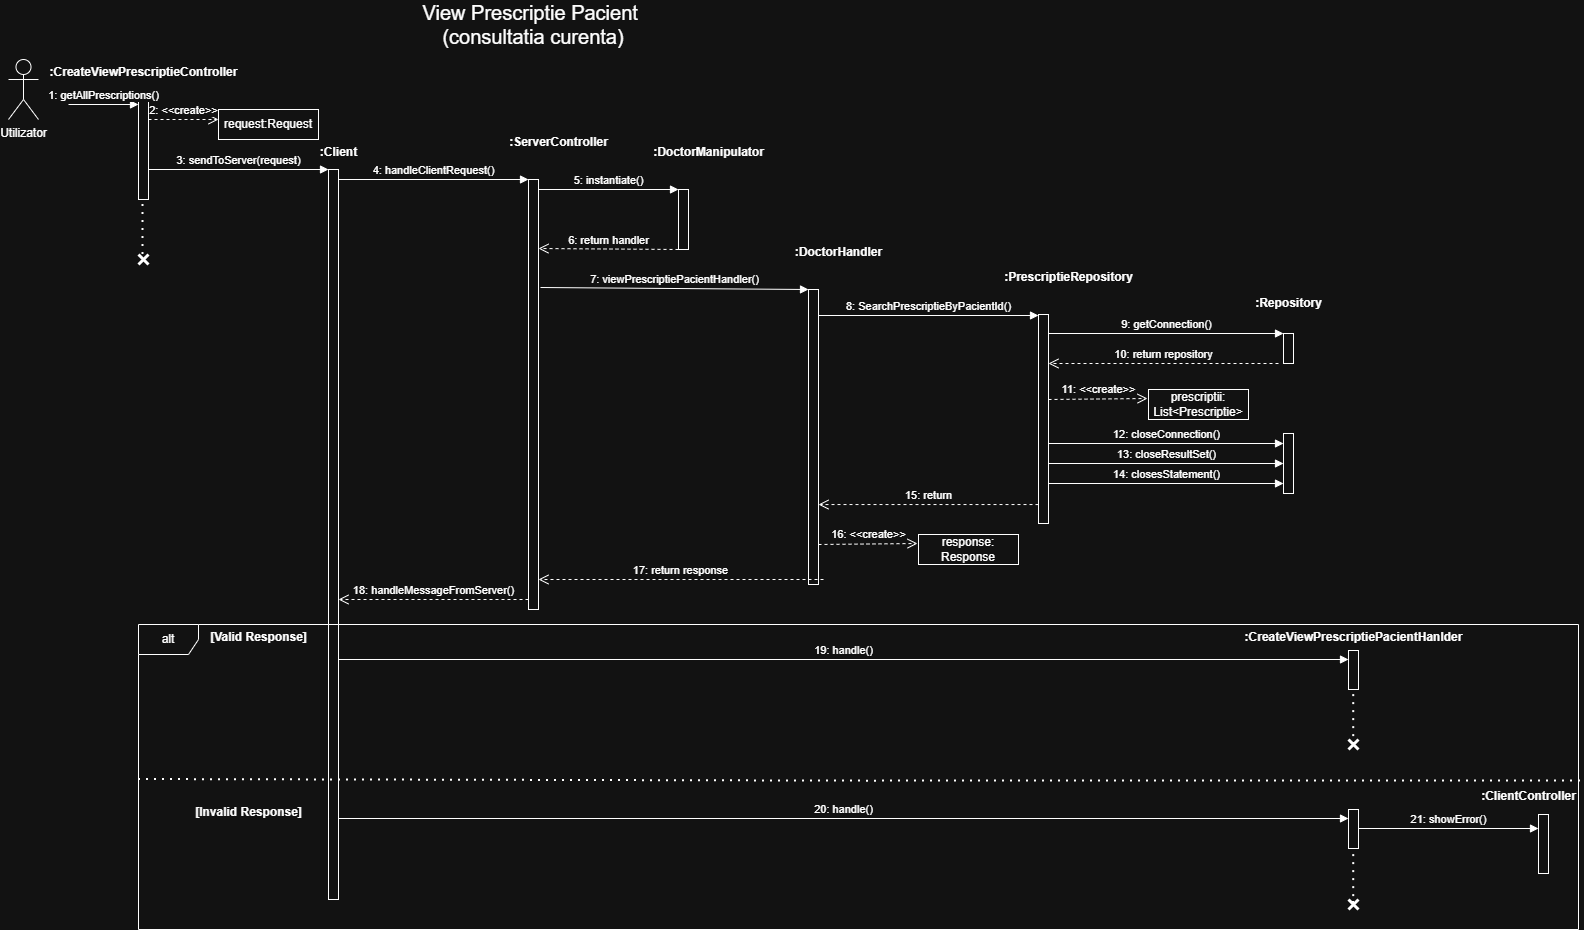

The diagram above was exported from draw.io. Its source (the exported page's mxGraphModel, read from the mxfile embedded in the PNG):
<mxGraphModel dx="1011" dy="501" grid="1" gridSize="10" guides="1" tooltips="1" connect="1" arrows="1" fold="1" page="1" pageScale="1" pageWidth="850" pageHeight="1100" math="0" shadow="0">
  <root>
    <mxCell id="0" />
    <mxCell id="1" parent="0" />
    <mxCell id="ZN3hKWG4oWz7TDbgEl-z-1" value="Utilizator" style="shape=umlActor;verticalLabelPosition=bottom;verticalAlign=top;html=1;outlineConnect=0;" parent="1" vertex="1">
      <mxGeometry x="150" y="200" width="30" height="60" as="geometry" />
    </mxCell>
    <mxCell id="ZN3hKWG4oWz7TDbgEl-z-2" value="" style="html=1;points=[[0,0,0,0,5],[0,1,0,0,-5],[1,0,0,0,5],[1,1,0,0,-5]];perimeter=orthogonalPerimeter;outlineConnect=0;targetShapes=umlLifeline;portConstraint=eastwest;newEdgeStyle={&quot;curved&quot;:0,&quot;rounded&quot;:0};" parent="1" vertex="1">
      <mxGeometry x="280" y="240" width="10" height="100" as="geometry" />
    </mxCell>
    <mxCell id="ZN3hKWG4oWz7TDbgEl-z-3" value="1: getAllPrescriptions()" style="html=1;verticalAlign=bottom;endArrow=block;curved=0;rounded=0;entryX=0;entryY=0;entryDx=0;entryDy=5;" parent="1" target="ZN3hKWG4oWz7TDbgEl-z-2" edge="1">
      <mxGeometry x="0.0057" relative="1" as="geometry">
        <mxPoint x="210" y="245" as="sourcePoint" />
        <mxPoint as="offset" />
      </mxGeometry>
    </mxCell>
    <mxCell id="ZN3hKWG4oWz7TDbgEl-z-4" value=":CreateViewPrescriptieController" style="text;align=center;fontStyle=1;verticalAlign=middle;spacingLeft=3;spacingRight=3;strokeColor=none;rotatable=0;points=[[0,0.5],[1,0.5]];portConstraint=eastwest;html=1;" parent="1" vertex="1">
      <mxGeometry x="245" y="200" width="80" height="26" as="geometry" />
    </mxCell>
    <mxCell id="ZN3hKWG4oWz7TDbgEl-z-5" value="3: sendToServer(request)" style="html=1;verticalAlign=bottom;endArrow=block;curved=0;rounded=0;" parent="1" edge="1">
      <mxGeometry relative="1" as="geometry">
        <mxPoint x="290" y="310" as="sourcePoint" />
        <mxPoint x="470" y="310" as="targetPoint" />
      </mxGeometry>
    </mxCell>
    <mxCell id="ZN3hKWG4oWz7TDbgEl-z-6" value="2: &amp;lt;&amp;lt;create&amp;gt;&amp;gt;" style="html=1;verticalAlign=bottom;endArrow=open;dashed=1;endSize=8;curved=0;rounded=0;exitX=1;exitY=1;exitDx=0;exitDy=-5;" parent="1" edge="1">
      <mxGeometry relative="1" as="geometry">
        <mxPoint x="360" y="260" as="targetPoint" />
        <mxPoint x="290" y="260" as="sourcePoint" />
      </mxGeometry>
    </mxCell>
    <mxCell id="ZN3hKWG4oWz7TDbgEl-z-7" value="request:Request" style="html=1;whiteSpace=wrap;" parent="1" vertex="1">
      <mxGeometry x="360" y="250" width="100" height="30" as="geometry" />
    </mxCell>
    <mxCell id="ZN3hKWG4oWz7TDbgEl-z-8" value="" style="html=1;points=[[0,0,0,0,5],[0,1,0,0,-5],[1,0,0,0,5],[1,1,0,0,-5]];perimeter=orthogonalPerimeter;outlineConnect=0;targetShapes=umlLifeline;portConstraint=eastwest;newEdgeStyle={&quot;curved&quot;:0,&quot;rounded&quot;:0};" parent="1" vertex="1">
      <mxGeometry x="470" y="310" width="10" height="730" as="geometry" />
    </mxCell>
    <mxCell id="ZN3hKWG4oWz7TDbgEl-z-9" value="4: handleClientRequest()" style="html=1;verticalAlign=bottom;endArrow=block;curved=0;rounded=0;" parent="1" target="ZN3hKWG4oWz7TDbgEl-z-12" edge="1">
      <mxGeometry relative="1" as="geometry">
        <mxPoint x="480" y="320" as="sourcePoint" />
        <mxPoint x="580" y="320" as="targetPoint" />
        <mxPoint as="offset" />
      </mxGeometry>
    </mxCell>
    <mxCell id="ZN3hKWG4oWz7TDbgEl-z-10" value="10: return repository" style="html=1;verticalAlign=bottom;endArrow=open;dashed=1;endSize=8;curved=0;rounded=0;" parent="1" target="ZN3hKWG4oWz7TDbgEl-z-21" edge="1">
      <mxGeometry relative="1" as="geometry">
        <mxPoint x="1260" y="504" as="targetPoint" />
        <mxPoint x="1420" y="504" as="sourcePoint" />
      </mxGeometry>
    </mxCell>
    <mxCell id="ZN3hKWG4oWz7TDbgEl-z-11" value=":Client" style="text;align=center;fontStyle=1;verticalAlign=middle;spacingLeft=3;spacingRight=3;strokeColor=none;rotatable=0;points=[[0,0.5],[1,0.5]];portConstraint=eastwest;html=1;" parent="1" vertex="1">
      <mxGeometry x="440" y="280" width="80" height="26" as="geometry" />
    </mxCell>
    <mxCell id="ZN3hKWG4oWz7TDbgEl-z-12" value="" style="html=1;points=[[0,0,0,0,5],[0,1,0,0,-5],[1,0,0,0,5],[1,1,0,0,-5]];perimeter=orthogonalPerimeter;outlineConnect=0;targetShapes=umlLifeline;portConstraint=eastwest;newEdgeStyle={&quot;curved&quot;:0,&quot;rounded&quot;:0};" parent="1" vertex="1">
      <mxGeometry x="670" y="320" width="10" height="430" as="geometry" />
    </mxCell>
    <mxCell id="ZN3hKWG4oWz7TDbgEl-z-13" value=":ServerController" style="text;align=center;fontStyle=1;verticalAlign=middle;spacingLeft=3;spacingRight=3;strokeColor=none;rotatable=0;points=[[0,0.5],[1,0.5]];portConstraint=eastwest;html=1;" parent="1" vertex="1">
      <mxGeometry x="660" y="270" width="80" height="26" as="geometry" />
    </mxCell>
    <mxCell id="ZN3hKWG4oWz7TDbgEl-z-14" value="5: instantiate()" style="html=1;verticalAlign=bottom;endArrow=block;curved=0;rounded=0;" parent="1" target="ZN3hKWG4oWz7TDbgEl-z-15" edge="1">
      <mxGeometry x="0.0041" relative="1" as="geometry">
        <mxPoint x="680" y="330" as="sourcePoint" />
        <mxPoint x="780" y="330" as="targetPoint" />
        <mxPoint as="offset" />
      </mxGeometry>
    </mxCell>
    <mxCell id="ZN3hKWG4oWz7TDbgEl-z-15" value="" style="html=1;points=[[0,0,0,0,5],[0,1,0,0,-5],[1,0,0,0,5],[1,1,0,0,-5]];perimeter=orthogonalPerimeter;outlineConnect=0;targetShapes=umlLifeline;portConstraint=eastwest;newEdgeStyle={&quot;curved&quot;:0,&quot;rounded&quot;:0};" parent="1" vertex="1">
      <mxGeometry x="820" y="330" width="10" height="60" as="geometry" />
    </mxCell>
    <mxCell id="ZN3hKWG4oWz7TDbgEl-z-16" value=":DoctorManipulator" style="text;align=center;fontStyle=1;verticalAlign=middle;spacingLeft=3;spacingRight=3;strokeColor=none;rotatable=0;points=[[0,0.5],[1,0.5]];portConstraint=eastwest;html=1;" parent="1" vertex="1">
      <mxGeometry x="810" y="280" width="80" height="26" as="geometry" />
    </mxCell>
    <mxCell id="ZN3hKWG4oWz7TDbgEl-z-17" value="7: viewPrescriptiePacientHandler()" style="html=1;verticalAlign=bottom;endArrow=block;curved=0;rounded=0;" parent="1" target="ZN3hKWG4oWz7TDbgEl-z-18" edge="1">
      <mxGeometry x="0.0009" relative="1" as="geometry">
        <mxPoint x="682" y="428" as="sourcePoint" />
        <mxPoint x="910" y="430" as="targetPoint" />
        <mxPoint as="offset" />
      </mxGeometry>
    </mxCell>
    <mxCell id="ZN3hKWG4oWz7TDbgEl-z-18" value="" style="html=1;points=[[0,0,0,0,5],[0,1,0,0,-5],[1,0,0,0,5],[1,1,0,0,-5]];perimeter=orthogonalPerimeter;outlineConnect=0;targetShapes=umlLifeline;portConstraint=eastwest;newEdgeStyle={&quot;curved&quot;:0,&quot;rounded&quot;:0};" parent="1" vertex="1">
      <mxGeometry x="950" y="430" width="10" height="295" as="geometry" />
    </mxCell>
    <mxCell id="ZN3hKWG4oWz7TDbgEl-z-19" value=":DoctorHandler" style="text;align=center;fontStyle=1;verticalAlign=middle;spacingLeft=3;spacingRight=3;strokeColor=none;rotatable=0;points=[[0,0.5],[1,0.5]];portConstraint=eastwest;html=1;" parent="1" vertex="1">
      <mxGeometry x="940" y="380" width="80" height="26" as="geometry" />
    </mxCell>
    <mxCell id="ZN3hKWG4oWz7TDbgEl-z-20" value="8: SearchPrescriptieByPacientId()" style="html=1;verticalAlign=bottom;endArrow=block;curved=0;rounded=0;" parent="1" target="ZN3hKWG4oWz7TDbgEl-z-21" edge="1">
      <mxGeometry x="0.0031" relative="1" as="geometry">
        <mxPoint x="960" y="456" as="sourcePoint" />
        <mxPoint x="1060" y="456" as="targetPoint" />
        <mxPoint as="offset" />
      </mxGeometry>
    </mxCell>
    <mxCell id="ZN3hKWG4oWz7TDbgEl-z-21" value="" style="html=1;points=[[0,0,0,0,5],[0,1,0,0,-5],[1,0,0,0,5],[1,1,0,0,-5]];perimeter=orthogonalPerimeter;outlineConnect=0;targetShapes=umlLifeline;portConstraint=eastwest;newEdgeStyle={&quot;curved&quot;:0,&quot;rounded&quot;:0};" parent="1" vertex="1">
      <mxGeometry x="1180" y="455" width="10" height="209" as="geometry" />
    </mxCell>
    <mxCell id="ZN3hKWG4oWz7TDbgEl-z-22" value=":PrescriptieRepository" style="text;align=center;fontStyle=1;verticalAlign=middle;spacingLeft=3;spacingRight=3;strokeColor=none;rotatable=0;points=[[0,0.5],[1,0.5]];portConstraint=eastwest;html=1;" parent="1" vertex="1">
      <mxGeometry x="1170" y="405" width="80" height="26" as="geometry" />
    </mxCell>
    <mxCell id="ZN3hKWG4oWz7TDbgEl-z-23" value="9: getConnection()" style="html=1;verticalAlign=bottom;endArrow=block;curved=0;rounded=0;" parent="1" target="ZN3hKWG4oWz7TDbgEl-z-24" edge="1">
      <mxGeometry relative="1" as="geometry">
        <mxPoint x="1190" y="474" as="sourcePoint" />
        <mxPoint x="1290" y="474" as="targetPoint" />
        <mxPoint as="offset" />
      </mxGeometry>
    </mxCell>
    <mxCell id="ZN3hKWG4oWz7TDbgEl-z-24" value="" style="html=1;points=[[0,0,0,0,5],[0,1,0,0,-5],[1,0,0,0,5],[1,1,0,0,-5]];perimeter=orthogonalPerimeter;outlineConnect=0;targetShapes=umlLifeline;portConstraint=eastwest;newEdgeStyle={&quot;curved&quot;:0,&quot;rounded&quot;:0};" parent="1" vertex="1">
      <mxGeometry x="1425" y="474" width="10" height="30" as="geometry" />
    </mxCell>
    <mxCell id="ZN3hKWG4oWz7TDbgEl-z-25" value=":Repository" style="text;align=center;fontStyle=1;verticalAlign=middle;spacingLeft=3;spacingRight=3;strokeColor=none;rotatable=0;points=[[0,0.5],[1,0.5]];portConstraint=eastwest;html=1;" parent="1" vertex="1">
      <mxGeometry x="1390" y="431" width="80" height="26" as="geometry" />
    </mxCell>
    <mxCell id="ZN3hKWG4oWz7TDbgEl-z-26" value="15: return" style="html=1;verticalAlign=bottom;endArrow=open;dashed=1;endSize=8;curved=0;rounded=0;" parent="1" source="ZN3hKWG4oWz7TDbgEl-z-21" edge="1">
      <mxGeometry relative="1" as="geometry">
        <mxPoint x="960" y="645.05" as="targetPoint" />
        <mxPoint x="1100" y="646" as="sourcePoint" />
        <Array as="points" />
        <mxPoint as="offset" />
      </mxGeometry>
    </mxCell>
    <mxCell id="ZN3hKWG4oWz7TDbgEl-z-27" value="" style="html=1;points=[[0,0,0,0,5],[0,1,0,0,-5],[1,0,0,0,5],[1,1,0,0,-5]];perimeter=orthogonalPerimeter;outlineConnect=0;targetShapes=umlLifeline;portConstraint=eastwest;newEdgeStyle={&quot;curved&quot;:0,&quot;rounded&quot;:0};" parent="1" vertex="1">
      <mxGeometry x="1425" y="574" width="10" height="60" as="geometry" />
    </mxCell>
    <mxCell id="ZN3hKWG4oWz7TDbgEl-z-28" value="12: closeConnection()" style="html=1;verticalAlign=bottom;endArrow=block;curved=0;rounded=0;" parent="1" edge="1">
      <mxGeometry relative="1" as="geometry">
        <mxPoint x="1190" y="584" as="sourcePoint" />
        <mxPoint x="1425" y="584" as="targetPoint" />
        <mxPoint as="offset" />
      </mxGeometry>
    </mxCell>
    <mxCell id="ZN3hKWG4oWz7TDbgEl-z-29" value="13: closeResultSet()" style="html=1;verticalAlign=bottom;endArrow=block;curved=0;rounded=0;" parent="1" edge="1">
      <mxGeometry x="0.0043" relative="1" as="geometry">
        <mxPoint x="1190" y="604" as="sourcePoint" />
        <mxPoint x="1425" y="604" as="targetPoint" />
        <mxPoint as="offset" />
      </mxGeometry>
    </mxCell>
    <mxCell id="ZN3hKWG4oWz7TDbgEl-z-30" value="14: closesStatement()" style="html=1;verticalAlign=bottom;endArrow=block;curved=0;rounded=0;" parent="1" edge="1">
      <mxGeometry relative="1" as="geometry">
        <mxPoint x="1190" y="624" as="sourcePoint" />
        <mxPoint x="1425" y="624" as="targetPoint" />
        <mxPoint as="offset" />
      </mxGeometry>
    </mxCell>
    <mxCell id="ZN3hKWG4oWz7TDbgEl-z-31" value="16: &amp;lt;&amp;lt;create&amp;gt;&amp;gt;" style="html=1;verticalAlign=bottom;endArrow=open;dashed=1;endSize=8;curved=0;rounded=0;exitX=1;exitY=1;exitDx=0;exitDy=-5;" parent="1" edge="1">
      <mxGeometry relative="1" as="geometry">
        <mxPoint x="1059" y="684" as="targetPoint" />
        <mxPoint x="960" y="685" as="sourcePoint" />
      </mxGeometry>
    </mxCell>
    <mxCell id="ZN3hKWG4oWz7TDbgEl-z-32" value="response: Response" style="html=1;whiteSpace=wrap;" parent="1" vertex="1">
      <mxGeometry x="1060" y="675" width="100" height="30" as="geometry" />
    </mxCell>
    <mxCell id="ZN3hKWG4oWz7TDbgEl-z-33" value="17: return response" style="html=1;verticalAlign=bottom;endArrow=open;dashed=1;endSize=8;curved=0;rounded=0;" parent="1" target="ZN3hKWG4oWz7TDbgEl-z-12" edge="1">
      <mxGeometry relative="1" as="geometry">
        <mxPoint x="685" y="720" as="targetPoint" />
        <mxPoint x="965" y="720" as="sourcePoint" />
        <Array as="points">
          <mxPoint x="925" y="720" />
        </Array>
      </mxGeometry>
    </mxCell>
    <mxCell id="ZN3hKWG4oWz7TDbgEl-z-34" value="6: return handler" style="html=1;verticalAlign=bottom;endArrow=open;dashed=1;endSize=8;curved=0;rounded=0;" parent="1" edge="1">
      <mxGeometry relative="1" as="geometry">
        <mxPoint x="680" y="389" as="targetPoint" />
        <mxPoint x="820" y="390" as="sourcePoint" />
        <mxPoint as="offset" />
      </mxGeometry>
    </mxCell>
    <mxCell id="ZN3hKWG4oWz7TDbgEl-z-35" value="18: handleMessageFromServer()" style="html=1;verticalAlign=bottom;endArrow=open;dashed=1;endSize=8;curved=0;rounded=0;" parent="1" source="ZN3hKWG4oWz7TDbgEl-z-12" edge="1">
      <mxGeometry relative="1" as="geometry">
        <mxPoint x="480" y="740" as="targetPoint" />
        <mxPoint x="620" y="740" as="sourcePoint" />
        <Array as="points">
          <mxPoint x="580" y="740" />
        </Array>
      </mxGeometry>
    </mxCell>
    <mxCell id="ZN3hKWG4oWz7TDbgEl-z-36" value="19: handle()" style="html=1;verticalAlign=bottom;endArrow=block;curved=0;rounded=0;" parent="1" edge="1">
      <mxGeometry x="-0.0005" relative="1" as="geometry">
        <mxPoint x="480" y="800" as="sourcePoint" />
        <mxPoint x="1490" y="800" as="targetPoint" />
        <mxPoint as="offset" />
      </mxGeometry>
    </mxCell>
    <mxCell id="ZN3hKWG4oWz7TDbgEl-z-37" value="" style="html=1;points=[[0,0,0,0,5],[0,1,0,0,-5],[1,0,0,0,5],[1,1,0,0,-5]];perimeter=orthogonalPerimeter;outlineConnect=0;targetShapes=umlLifeline;portConstraint=eastwest;newEdgeStyle={&quot;curved&quot;:0,&quot;rounded&quot;:0};" parent="1" vertex="1">
      <mxGeometry x="1490" y="791" width="10" height="39" as="geometry" />
    </mxCell>
    <mxCell id="ZN3hKWG4oWz7TDbgEl-z-38" value=":CreateViewPrescriptiePacientHanlder" style="text;align=center;fontStyle=1;verticalAlign=middle;spacingLeft=3;spacingRight=3;strokeColor=none;rotatable=0;points=[[0,0.5],[1,0.5]];portConstraint=eastwest;html=1;" parent="1" vertex="1">
      <mxGeometry x="1455" y="765" width="80" height="26" as="geometry" />
    </mxCell>
    <mxCell id="ZN3hKWG4oWz7TDbgEl-z-39" value=":ClientController" style="text;align=center;fontStyle=1;verticalAlign=middle;spacingLeft=3;spacingRight=3;strokeColor=none;rotatable=0;points=[[0,0.5],[1,0.5]];portConstraint=eastwest;html=1;" parent="1" vertex="1">
      <mxGeometry x="1630" y="924" width="80" height="26" as="geometry" />
    </mxCell>
    <mxCell id="ZN3hKWG4oWz7TDbgEl-z-40" value="" style="shape=umlDestroy;whiteSpace=wrap;html=1;strokeWidth=3;targetShapes=umlLifeline;" parent="1" vertex="1">
      <mxGeometry x="1490" y="880" width="10" height="10" as="geometry" />
    </mxCell>
    <mxCell id="ZN3hKWG4oWz7TDbgEl-z-41" value="" style="endArrow=none;dashed=1;html=1;dashPattern=1 3;strokeWidth=2;rounded=0;exitX=0.523;exitY=0.511;exitDx=0;exitDy=0;exitPerimeter=0;" parent="1" source="ZN3hKWG4oWz7TDbgEl-z-40" target="ZN3hKWG4oWz7TDbgEl-z-37" edge="1">
      <mxGeometry width="50" height="50" relative="1" as="geometry">
        <mxPoint x="1420" y="960" as="sourcePoint" />
        <mxPoint x="1510" y="860" as="targetPoint" />
      </mxGeometry>
    </mxCell>
    <mxCell id="ZN3hKWG4oWz7TDbgEl-z-42" value="" style="endArrow=none;dashed=1;html=1;dashPattern=1 3;strokeWidth=2;rounded=0;exitX=0.523;exitY=0.511;exitDx=0;exitDy=0;exitPerimeter=0;" parent="1" edge="1">
      <mxGeometry width="50" height="50" relative="1" as="geometry">
        <mxPoint x="284.5" y="395" as="sourcePoint" />
        <mxPoint x="284.5" y="340" as="targetPoint" />
      </mxGeometry>
    </mxCell>
    <mxCell id="ZN3hKWG4oWz7TDbgEl-z-43" value="" style="shape=umlDestroy;whiteSpace=wrap;html=1;strokeWidth=3;targetShapes=umlLifeline;" parent="1" vertex="1">
      <mxGeometry x="280" y="395" width="10" height="10" as="geometry" />
    </mxCell>
    <mxCell id="ZN3hKWG4oWz7TDbgEl-z-44" value="alt" style="shape=umlFrame;whiteSpace=wrap;html=1;pointerEvents=0;" parent="1" vertex="1">
      <mxGeometry x="280" y="765" width="1440" height="305" as="geometry" />
    </mxCell>
    <mxCell id="ZN3hKWG4oWz7TDbgEl-z-45" value="[Valid Response]" style="text;align=center;fontStyle=1;verticalAlign=middle;spacingLeft=3;spacingRight=3;strokeColor=none;rotatable=0;points=[[0,0.5],[1,0.5]];portConstraint=eastwest;html=1;" parent="1" vertex="1">
      <mxGeometry x="360" y="765" width="80" height="26" as="geometry" />
    </mxCell>
    <mxCell id="ZN3hKWG4oWz7TDbgEl-z-46" value="" style="endArrow=none;dashed=1;html=1;dashPattern=1 3;strokeWidth=2;rounded=0;exitX=0.001;exitY=0.746;exitDx=0;exitDy=0;exitPerimeter=0;entryX=1.003;entryY=0.75;entryDx=0;entryDy=0;entryPerimeter=0;" parent="1" edge="1">
      <mxGeometry width="50" height="50" relative="1" as="geometry">
        <mxPoint x="280" y="920" as="sourcePoint" />
        <mxPoint x="1722.88" y="921.3800000000001" as="targetPoint" />
        <Array as="points">
          <mxPoint x="1008.56" y="921.6300000000001" />
        </Array>
      </mxGeometry>
    </mxCell>
    <mxCell id="ZN3hKWG4oWz7TDbgEl-z-47" value="[Invalid Response]" style="text;align=center;fontStyle=1;verticalAlign=middle;spacingLeft=3;spacingRight=3;strokeColor=none;rotatable=0;points=[[0,0.5],[1,0.5]];portConstraint=eastwest;html=1;" parent="1" vertex="1">
      <mxGeometry x="350" y="940" width="80" height="26" as="geometry" />
    </mxCell>
    <mxCell id="ZN3hKWG4oWz7TDbgEl-z-48" value="20: handle()" style="html=1;verticalAlign=bottom;endArrow=block;curved=0;rounded=0;" parent="1" edge="1">
      <mxGeometry relative="1" as="geometry">
        <mxPoint x="480" y="959" as="sourcePoint" />
        <mxPoint x="1490" y="959" as="targetPoint" />
        <mxPoint as="offset" />
      </mxGeometry>
    </mxCell>
    <mxCell id="ZN3hKWG4oWz7TDbgEl-z-49" value="" style="html=1;points=[[0,0,0,0,5],[0,1,0,0,-5],[1,0,0,0,5],[1,1,0,0,-5]];perimeter=orthogonalPerimeter;outlineConnect=0;targetShapes=umlLifeline;portConstraint=eastwest;newEdgeStyle={&quot;curved&quot;:0,&quot;rounded&quot;:0};" parent="1" vertex="1">
      <mxGeometry x="1490" y="950" width="10" height="39" as="geometry" />
    </mxCell>
    <mxCell id="ZN3hKWG4oWz7TDbgEl-z-50" value="21: showError()" style="html=1;verticalAlign=bottom;endArrow=block;curved=0;rounded=0;" parent="1" edge="1">
      <mxGeometry relative="1" as="geometry">
        <mxPoint x="1500" y="969" as="sourcePoint" />
        <mxPoint x="1680" y="969" as="targetPoint" />
        <mxPoint as="offset" />
      </mxGeometry>
    </mxCell>
    <mxCell id="ZN3hKWG4oWz7TDbgEl-z-51" value="" style="html=1;points=[[0,0,0,0,5],[0,1,0,0,-5],[1,0,0,0,5],[1,1,0,0,-5]];perimeter=orthogonalPerimeter;outlineConnect=0;targetShapes=umlLifeline;portConstraint=eastwest;newEdgeStyle={&quot;curved&quot;:0,&quot;rounded&quot;:0};" parent="1" vertex="1">
      <mxGeometry x="1680" y="955" width="10" height="59" as="geometry" />
    </mxCell>
    <mxCell id="ZN3hKWG4oWz7TDbgEl-z-52" value="" style="endArrow=none;dashed=1;html=1;dashPattern=1 3;strokeWidth=2;rounded=0;exitX=0.523;exitY=0.511;exitDx=0;exitDy=0;exitPerimeter=0;" parent="1" source="ZN3hKWG4oWz7TDbgEl-z-54" target="ZN3hKWG4oWz7TDbgEl-z-49" edge="1">
      <mxGeometry width="50" height="50" relative="1" as="geometry">
        <mxPoint x="1495" y="1044" as="sourcePoint" />
        <mxPoint x="1510" y="1019" as="targetPoint" />
      </mxGeometry>
    </mxCell>
    <mxCell id="ZN3hKWG4oWz7TDbgEl-z-53" value="" style="endArrow=none;dashed=1;html=1;dashPattern=1 3;strokeWidth=2;rounded=0;exitX=0.523;exitY=0.511;exitDx=0;exitDy=0;exitPerimeter=0;" parent="1" target="ZN3hKWG4oWz7TDbgEl-z-54" edge="1">
      <mxGeometry width="50" height="50" relative="1" as="geometry">
        <mxPoint x="1495" y="1044" as="sourcePoint" />
        <mxPoint x="1495" y="989" as="targetPoint" />
      </mxGeometry>
    </mxCell>
    <mxCell id="ZN3hKWG4oWz7TDbgEl-z-54" value="" style="shape=umlDestroy;whiteSpace=wrap;html=1;strokeWidth=3;targetShapes=umlLifeline;" parent="1" vertex="1">
      <mxGeometry x="1490" y="1040" width="10" height="10" as="geometry" />
    </mxCell>
    <mxCell id="ZN3hKWG4oWz7TDbgEl-z-55" value="&lt;div&gt;&lt;font style=&quot;font-size: 20px;&quot;&gt;View Prescriptie Pacient&amp;nbsp; (consultatia curenta)&lt;/font&gt;&lt;/div&gt;" style="text;html=1;whiteSpace=wrap;strokeColor=none;fillColor=none;align=center;verticalAlign=middle;rounded=0;" parent="1" vertex="1">
      <mxGeometry x="540" y="150" width="270" height="30" as="geometry" />
    </mxCell>
    <mxCell id="ZN3hKWG4oWz7TDbgEl-z-56" value="11: &amp;lt;&amp;lt;create&amp;gt;&amp;gt;" style="html=1;verticalAlign=bottom;endArrow=open;dashed=1;endSize=8;curved=0;rounded=0;exitX=1;exitY=1;exitDx=0;exitDy=-5;" parent="1" edge="1">
      <mxGeometry relative="1" as="geometry">
        <mxPoint x="1289" y="539" as="targetPoint" />
        <mxPoint x="1190" y="540" as="sourcePoint" />
      </mxGeometry>
    </mxCell>
    <mxCell id="ZN3hKWG4oWz7TDbgEl-z-57" value="prescriptii: List&amp;lt;Prescriptie&amp;gt;" style="html=1;whiteSpace=wrap;" parent="1" vertex="1">
      <mxGeometry x="1290" y="530" width="100" height="30" as="geometry" />
    </mxCell>
  </root>
</mxGraphModel>